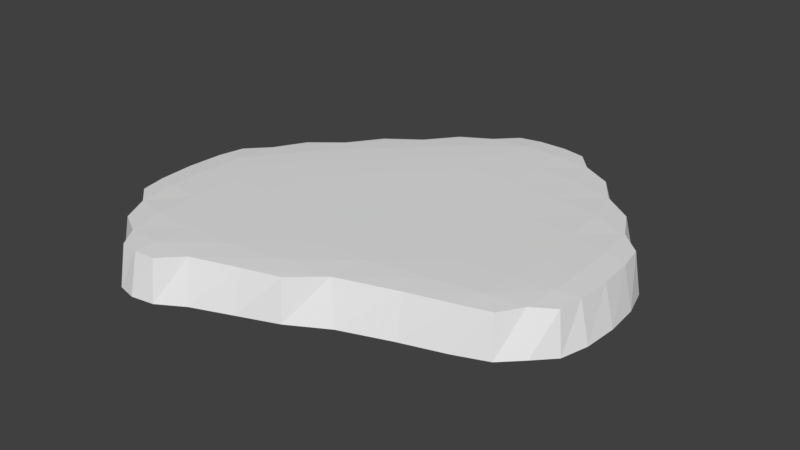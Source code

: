 # Source: Platform2.blend  (saved by Blender 2.79.0; exported with 4.5.12 LTS)
import bpy
from mathutils import Matrix  # noqa: F401  (used for matrix-valued properties, if any)

bpy.ops.wm.read_factory_settings(use_empty=True)
scene = bpy.context.scene
scene.name = 'Scene'

# ---- collections
col_collection_1 = bpy.data.collections.new('Collection 1'); scene.collection.children.link(col_collection_1)

# ---- world
world_world = bpy.data.worlds.new('World'); scene.world = world_world
world_world.color = (0.05088, 0.05088, 0.05088)
world_world.use_sun_shadow = False
world_world.sun_shadow_jitter_overblur = 0.0
world_world.cycles.sampling_method = 'MANUAL'

# ---- meshes
me_grid_001 = bpy.data.meshes.new('Grid.001')
me_grid_001.from_pydata([(24.23, -1.636, 18.54), (16.97, -1.556, 20.92), (-22.38, 5.009, 33.78), (-19.25, 5.062, 34.18), (-15.79, 5.012, 33.88), (37.45, -1.594, -0.1838), (-36.95, -1.641, 4.143), (29.42, -1.778, 16.29), (37.04, -1.641, 5.46), (-37.41, -1.594, 10.04), (35.68, -1.779, 9.917), (8.807, -1.497, 23.93), (-28.82, 5.026, 28.05), (-24.54, 5.126, 30.45), (-18.81, 5.263, 30.72), (-12.16, 5.141, 30.59), (-4.208, 5.095, 28.08), (1.668, 5.021, 26.28), (-4.266, -1.61, 29.95), (-10.77, -1.51, 32.62), (-25.88, -1.557, 32.24), (32.92, -1.558, 13.28), (-34.61, 5.015, 20.34), (-31.17, 5.132, 23.33), (-25.43, 5.314, 24.57), (-18.6, 5.369, 24.97), (-10.82, 5.349, 24.68), (-2.235, 5.309, 23.43), (6.795, 5.151, 22.11), (16.65, 5.114, 18.93), (24.18, 5.087, 16.84), (28.8, 5.015, 15.36), (-36.98, -1.641, 15.9), (-35.36, 5.085, 16.03), (-31.69, 5.301, 16.96), (-25.87, 5.382, 17.56), (-18.5, 5.405, 17.76), (-10.08, 5.403, 17.5), (-1.03, 5.391, 16.76), (8.237, 5.359, 15.73), (17.36, 5.341, 14.18), (25.15, 5.302, 12.85), (31.24, 5.129, 11.79), (34.72, 5.014, 9.347), (-35.64, 5.101, 10.05), (-31.87, 5.329, 9.932), (-25.95, 5.396, 9.759), (-18.35, 5.413, 9.529), (-9.641, 5.415, 9.197), (-0.3718, 5.413, 8.736), (8.987, 5.407, 8.163), (17.94, 5.4, 7.462), (25.72, 5.379, 6.809), (31.72, 5.3, 6.197), (35.43, 5.085, 5.412), (-35.3, 5.085, 4.046), (-31.54, 5.301, 2.813), (-25.54, 5.383, 1.725), (-17.93, 5.409, 0.8898), (-9.246, 5.416, 0.2964), (-0.003694, 5.417, -0.1077), (9.309, 5.416, -0.373), (18.17, 5.412, -0.52), (25.9, 5.395, -0.5173), (31.89, 5.329, -0.4009), (35.68, 5.101, -0.2788), (-34.46, 5.015, -0.3846), (-30.79, 5.132, -3.849), (-24.55, 5.318, -6.007), (-17.07, 5.387, -7.582), (-8.661, 5.41, -8.599), (0.2894, 5.416, -9.127), (9.339, 5.416, -9.238), (17.96, 5.409, -8.965), (25.56, 5.383, -8.31), (31.57, 5.301, -7.325), (35.33, 5.085, -6.149), (-22.69, -1.787, 34.83), (-27.95, 5.027, -9.301), (-22.7, 5.136, -13.22), (-15.57, 5.319, -15.51), (-7.701, 5.387, -16.98), (0.6566, 5.408, -17.69), (9.146, 5.408, -17.74), (17.3, 5.387, -17.13), (24.66, 5.318, -15.86), (30.84, 5.132, -13.9), (34.5, 5.015, -10.53), (-14.8, -1.545, -24.32), (-19.77, -1.741, -19.76), (-18.94, 5.028, -18.91), (-13.3, 5.136, -22.67), (-6.253, 5.317, -24.43), (1.175, 5.379, -25.22), (8.753, 5.379, -25.23), (16.1, 5.317, -24.49), (22.94, 5.136, -22.81), (28.05, 5.027, -19.22), (-32.78, -1.551, 24.85), (35.5, -1.778, -10.91), (32.54, -1.551, -15.27), (-24.34, -1.545, -14.75), (-9.473, 5.027, -27.89), (-4.272, 5.131, -30.64), (1.87, 5.294, -31.18), (8.178, 5.294, -31.18), (14.32, 5.131, -30.65), (19.42, 5.027, -27.94), (-29.58, -1.742, 28.96), (-35.57, -1.778, 20.77), (-28.89, -1.742, -10.07), (36.97, -1.641, -5.974), (-32.51, -1.551, -5.254), (-35.48, -1.778, -0.8381), (-1.127, 5.014, -34.24), (2.694, 5.081, -34.89), (7.44, 5.081, -34.89), (11.26, 5.014, -34.24), (-19.33, -1.702, 35.66), (-15.53, -1.78, 34.96), (2.135, -1.766, 27.24), (24.48, -1.545, -24.41), (28.95, -1.742, -19.99), (-10.2, -1.742, -28.85), (-5.558, -1.552, -32.42), (15.58, -1.552, -32.43), (20.13, -1.742, -28.88), (-1.498, -1.779, -35.28), (2.748, -1.649, -36.54), (7.325, -1.649, -36.54), (11.57, -1.779, -35.28)], [], [(90, 91, 88, 89), (42, 31, 7, 21), (2, 3, 14, 13), (3, 4, 15, 14), (107, 96, 121, 126), (12, 23, 98, 108), (2, 13, 20, 77), (43, 42, 21, 10), (103, 114, 127, 124), (29, 28, 11, 1), (28, 17, 120, 11), (12, 13, 24, 23), (13, 14, 25, 24), (14, 15, 26, 25), (15, 16, 27, 26), (16, 17, 28, 27), (76, 65, 5, 111), (97, 86, 100, 122), (79, 90, 89, 101), (17, 16, 18, 120), (22, 23, 34, 33), (23, 24, 35, 34), (24, 25, 36, 35), (25, 26, 37, 36), (26, 27, 38, 37), (27, 28, 39, 38), (28, 29, 40, 39), (29, 30, 41, 40), (30, 31, 42, 41), (67, 78, 110, 112), (33, 34, 45, 44), (34, 35, 46, 45), (35, 36, 47, 46), (36, 37, 48, 47), (37, 38, 49, 48), (38, 39, 50, 49), (39, 40, 51, 50), (40, 41, 52, 51), (41, 42, 53, 52), (42, 43, 54, 53), (44, 45, 56, 55), (45, 46, 57, 56), (46, 47, 58, 57), (47, 48, 59, 58), (48, 49, 60, 59), (49, 50, 61, 60), (50, 51, 62, 61), (51, 52, 63, 62), (52, 53, 64, 63), (53, 54, 65, 64), (55, 56, 67, 66), (56, 57, 68, 67), (57, 58, 69, 68), (58, 59, 70, 69), (59, 60, 71, 70), (60, 61, 72, 71), (61, 62, 73, 72), (62, 63, 74, 73), (63, 64, 75, 74), (64, 65, 76, 75), (54, 43, 10, 8), (67, 68, 79, 78), (68, 69, 80, 79), (69, 70, 81, 80), (70, 71, 82, 81), (71, 72, 83, 82), (72, 73, 84, 83), (73, 74, 85, 84), (74, 75, 86, 85), (75, 76, 87, 86), (87, 76, 111, 99), (30, 29, 1, 0), (79, 80, 91, 90), (80, 81, 92, 91), (81, 82, 93, 92), (82, 83, 94, 93), (83, 84, 95, 94), (84, 85, 96, 95), (85, 86, 97, 96), (16, 15, 19, 18), (3, 2, 77, 118), (106, 107, 126, 125), (33, 44, 9, 32), (91, 92, 103, 102), (92, 93, 104, 103), (93, 94, 105, 104), (94, 95, 106, 105), (95, 96, 107, 106), (116, 117, 130, 129), (96, 97, 122, 121), (23, 22, 109, 98), (13, 12, 108, 20), (78, 79, 101, 110), (65, 54, 8, 5), (103, 104, 115, 114), (104, 105, 116, 115), (105, 106, 117, 116), (102, 103, 124, 123), (22, 33, 32, 109), (44, 55, 6, 9), (55, 66, 113, 6), (114, 115, 128, 127), (86, 87, 99, 100), (91, 102, 123, 88), (31, 30, 0, 7), (66, 67, 112, 113), (115, 116, 129, 128), (4, 3, 118, 119), (117, 106, 125, 130), (15, 4, 119, 19)])
_uv = me_grid_001.uv_layers.new(name='UVMap')
_uv.uv.foreach_set('vector', [-7.566, -5.571, -8.78, -5.303, -8.98, -6.581, -7.763, -6.817, 14.9, -4.259, 14.14, -4.489, 14.38, -5.732, 15.2, -5.52, -19.19, 0.5898, -18.78, 0.1841, -18.33, 0.6425, -19.14, 1.318, -18.78, 0.1841, -18.24, -0.157, -17.34, -0.07946, -18.33, 0.6425, -15.91, -3.676, -16.95, -3.196, -17.4, -4.408, -16.35, -4.861, 2.497, -6.41, 1.53, -6.39, 1.645, -7.677, 2.603, -7.667, 4.116, -6.309, 3.387, -6.275, 3.505, -7.563, 4.26, -7.564, 15.68, -4.158, 14.9, -4.259, 15.2, -5.52, 15.99, -5.383, -11.02, -4.986, -11.9, -4.935, -12.13, -6.178, -11.22, -6.263, 11.84, -4.778, 9.952, -5.031, 10.38, -6.279, 11.96, -6.052, 9.952, -5.031, 8.781, -5.345, 9.04, -6.58, 10.38, -6.279, -19.5, 2.144, -19.14, 1.318, -18.62, 2.276, -19.32, 3.094, -19.14, 1.318, -18.33, 0.6425, -17.66, 1.458, -18.62, 2.276, -18.33, 0.6425, -17.34, -0.07946, -16.49, 0.6368, -17.66, 1.458, -17.34, -0.07946, -15.9, -0.5965, -15.1, -0.1357, -16.49, 0.6368, -15.9, -0.5965, -14.84, -0.9864, -13.63, -0.9465, -15.1, -0.1357, 18.37, -3.189, 17.36, -3.572, 17.78, -4.772, 18.78, -4.393, -18.05, -2.87, -19.05, -2.411, -19.5, -3.624, -18.5, -4.05, -6.318, -5.689, -7.566, -5.571, -7.763, -6.817, -6.528, -6.966, 8.781, -5.345, 7.669, -5.538, 7.785, -6.811, 9.04, -6.58, -19.49, 3.913, -19.32, 3.094, -18.68, 4.083, -19.12, 4.628, -19.32, 3.094, -18.62, 2.276, -17.9, 3.349, -18.68, 4.083, -18.62, 2.276, -17.66, 1.458, -16.85, 2.502, -17.9, 3.349, -17.66, 1.458, -16.49, 0.6368, -15.59, 1.603, -16.85, 2.502, -16.49, 0.6368, -15.1, -0.1357, -14.18, 0.705, -15.59, 1.603, -15.1, -0.1357, -13.63, -0.9465, -12.71, -0.1739, -14.18, 0.705, -13.63, -0.9465, -11.84, -1.577, -11.21, -0.961, -12.71, -0.1739, -11.84, -1.577, -10.51, -2.107, -9.92, -1.63, -11.21, -0.961, -10.51, -2.107, -9.666, -2.406, -8.913, -2.153, -9.92, -1.63, -4.026, -6.08, -5.149, -5.968, -5.355, -7.214, -4.256, -7.352, -19.12, 4.628, -18.68, 4.083, -17.93, 5.13, -18.49, 5.532, -18.68, 4.083, -17.9, 3.349, -17.04, 4.497, -17.93, 5.13, -17.9, 3.349, -16.85, 2.502, -15.91, 3.687, -17.04, 4.497, -16.85, 2.502, -15.59, 1.603, -14.6, 2.768, -15.91, 3.687, -15.59, 1.603, -14.18, 0.705, -13.19, 1.805, -14.6, 2.768, -14.18, 0.705, -12.71, -0.1739, -11.76, 0.8491, -13.19, 1.805, -12.71, -0.1739, -11.21, -0.961, -10.38, -0.04306, -11.76, 0.8491, -11.21, -0.961, -9.92, -1.63, -9.167, -0.8114, -10.38, -0.04306, -9.92, -1.63, -8.913, -2.153, -8.221, -1.389, -9.167, -0.8114, -8.913, -2.153, -8.133, -2.184, -7.591, -1.688, -8.221, -1.389, -18.49, 5.532, -17.93, 5.13, -17.09, 6.134, -17.78, 6.372, -17.93, 5.13, -17.04, 4.497, -16.09, 5.626, -17.09, 6.134, -17.04, 4.497, -15.91, 3.687, -14.89, 4.903, -16.09, 5.626, -15.91, 3.687, -14.6, 2.768, -13.55, 4.025, -14.89, 4.903, -14.6, 2.768, -13.19, 1.805, -12.16, 3.057, -13.55, 4.025, -13.19, 1.805, -11.76, 0.8491, -10.77, 2.061, -12.16, 3.057, -11.76, 0.8491, -10.38, -0.04306, -9.456, 1.098, -10.77, 2.061, -10.38, -0.04306, -9.167, -0.8114, -8.327, 0.2393, -9.456, 1.098, -9.167, -0.8114, -8.221, -1.389, -7.464, -0.4434, -8.327, 0.2393, -8.221, -1.389, -7.591, -1.688, -6.922, -0.8835, -7.464, -0.4434, -17.78, 6.372, -17.09, 6.134, -16.24, 7.024, -17.16, 6.927, -17.09, 6.134, -16.09, 5.626, -15.09, 6.647, -16.24, 7.024, -16.09, 5.626, -14.89, 4.903, -13.82, 6.045, -15.09, 6.647, -14.89, 4.903, -13.55, 4.025, -12.48, 5.26, -13.82, 6.045, -13.55, 4.025, -12.16, 3.057, -11.11, 4.342, -12.48, 5.26, -12.16, 3.057, -10.77, 2.061, -9.777, 3.353, -11.11, 4.342, -10.77, 2.061, -9.456, 1.098, -8.548, 2.355, -9.777, 3.353, -9.456, 1.098, -8.327, 0.2393, -7.51, 1.415, -8.548, 2.355, -8.327, 0.2393, -7.464, -0.4434, -6.742, 0.6037, -7.51, 1.415, -7.464, -0.4434, -6.922, -0.8835, -6.321, 0.01281, -6.742, 0.6037, 16.37, -3.923, 15.68, -4.158, 15.99, -5.383, 16.8, -5.119, -16.24, 7.024, -15.09, 6.647, -14.02, 7.496, -15.22, 7.507, -15.09, 6.647, -13.82, 6.045, -12.72, 7.037, -14.02, 7.496, -13.82, 6.045, -12.48, 5.26, -11.41, 6.377, -12.72, 7.037, -12.48, 5.26, -11.11, 4.342, -10.11, 5.553, -11.41, 6.377, -11.11, 4.342, -9.777, 3.353, -8.861, 4.616, -10.11, 5.553, -9.777, 3.353, -8.548, 2.355, -7.737, 3.623, -8.861, 4.616, -8.548, 2.355, -7.51, 1.415, -6.803, 2.619, -7.737, 3.623, -7.51, 1.415, -6.742, 0.6037, -6.117, 1.645, -6.803, 2.619, -6.742, 0.6037, -6.321, 0.01281, -5.956, 0.745, -6.117, 1.645, 19.13, -2.882, 18.37, -3.189, 18.78, -4.393, 19.65, -4.03, 13.26, -4.601, 11.84, -4.778, 11.96, -6.052, 13.35, -5.871, -14.02, 7.496, -12.72, 7.037, -11.59, 7.832, -12.83, 7.911, -12.72, 7.037, -11.41, 6.377, -10.37, 7.306, -11.59, 7.832, -11.41, 6.377, -10.11, 5.553, -9.195, 6.595, -10.37, 7.306, -10.11, 5.553, -8.861, 4.616, -8.086, 5.756, -9.195, 6.595, -8.861, 4.616, -7.737, 3.623, -7.094, 4.83, -8.086, 5.756, -7.737, 3.623, -6.803, 2.619, -6.282, 3.825, -7.094, 4.83, -6.803, 2.619, -6.117, 1.645, -5.932, 2.734, -6.282, 3.825, 7.669, -5.538, 6.161, -5.798, 6.517, -7.05, 7.785, -6.811, 4.687, -6.217, 4.116, -6.309, 4.26, -7.564, 4.888, -7.472, -14.9, -3.982, -15.91, -3.676, -16.35, -4.861, -15.34, -5.194, -0.102, -6.49, -1.199, -6.444, -1.267, -7.714, -0.1883, -7.757, -11.59, 7.832, -10.37, 7.306, -9.388, 7.993, -10.45, 8.171, -10.37, 7.306, -9.195, 6.595, -8.431, 7.388, -9.388, 7.993, -9.195, 6.595, -8.086, 5.756, -7.509, 6.689, -8.431, 7.388, -8.086, 5.756, -7.094, 4.83, -6.669, 5.93, -7.509, 6.689, -7.094, 4.83, -6.282, 3.825, -6.224, 4.966, -6.669, 5.93, -13.43, -4.554, -14.12, -4.357, -14.51, -5.558, -13.73, -5.791, -16.95, -3.196, -18.05, -2.87, -18.5, -4.05, -17.4, -4.408, 1.53, -6.39, 0.7027, -6.511, 0.7423, -7.772, 1.645, -7.677, 3.387, -6.275, 2.497, -6.41, 2.603, -7.667, 3.505, -7.563, -5.149, -5.968, -6.318, -5.689, -6.528, -6.966, -5.355, -7.214, 17.36, -3.572, 16.37, -3.923, 16.8, -5.119, 17.78, -4.772, -9.388, 7.993, -8.431, 7.388, -7.898, 7.841, -8.528, 8.171, -8.431, 7.388, -7.509, 6.689, -7.204, 7.314, -7.898, 7.841, -7.509, 6.689, -6.669, 5.93, -6.717, 6.795, -7.204, 7.314, -9.966, -5.213, -11.02, -4.986, -11.22, -6.263, -10.16, -6.46, 0.7027, -6.511, -0.102, -6.49, -0.1883, -7.757, 0.7423, -7.772, -1.199, -6.444, -2.301, -6.373, -2.35, -7.644, -1.267, -7.714, -2.301, -6.373, -3.126, -6.303, -3.3, -7.554, -2.35, -7.644, -11.9, -4.935, -12.59, -4.773, -12.92, -6.001, -12.13, -6.178, 19.91, -2.411, 19.13, -2.882, 19.65, -4.03, 20.5, -3.561, -8.78, -5.303, -9.966, -5.213, -10.16, -6.46, -8.98, -6.581, 14.14, -4.489, 13.26, -4.601, 13.35, -5.871, 14.38, -5.732, -3.126, -6.303, -4.026, -6.08, -4.256, -7.352, -3.3, -7.554, -12.59, -4.773, -13.43, -4.554, -13.73, -5.791, -12.92, -6.001, 5.316, -6.106, 4.687, -6.217, 4.888, -7.472, 5.586, -7.34, -14.12, -4.357, -14.9, -3.982, -15.34, -5.194, -14.51, -5.558, 6.161, -5.798, 5.316, -6.106, 5.586, -7.34, 6.517, -7.05])
me_grid_001.use_remesh_preserve_volume = False
me_grid_001.use_remesh_preserve_attributes = False
me_grid_001.use_mirror_vertex_groups = False
me_grid_001.update()

# ---- objects
ob_grid = bpy.data.objects.new('Grid', me_grid_001)

# ---- transforms, parenting, visibility, modifiers, constraints
ob_grid.location = (0.0, 0.0, 0.0)
ob_grid.rotation_euler = (1.571, 2.22e-16, 2.22e-16)
ob_grid.lineart.crease_threshold = 0.0

# ---- collection membership
col_collection_1.objects.link(ob_grid)

# ---- scene / render settings (as saved in the file)
scene.frame_start = 1; scene.frame_end = 250; scene.frame_set(1)
scene.render.engine = 'BLENDER_EEVEE_NEXT'
scene.render.resolution_percentage = 50
scene.render.dither_intensity = 0.0
scene.cycles.use_denoising = False
scene.cycles.samples = 128
scene.cycles.sampling_pattern = 'TABULATED_SOBOL'
scene.cycles.use_adaptive_sampling = False
scene.cycles.use_light_tree = False
scene.cycles.blur_glossy = 0.0
scene.cycles.sample_clamp_indirect = 0.0
scene.view_settings.view_transform = 'Standard'
bpy.context.view_layer.update()

# ---- added for rendering (the .blend has no active camera and no usable light): camera, sun
cam_auto = bpy.data.cameras.new('AutoCamera')
cam_auto.lens = 50.0
cam_auto.sensor_width = 36.0
cam_auto.clip_end = 1692.78
ob_auto_camera = bpy.data.objects.new('AutoCamera', cam_auto)
scene.collection.objects.link(ob_auto_camera)
ob_auto_camera.location = (96.4714, -115.31, 78.9791)
ob_auto_camera.rotation_euler = (1.09748, -7.21219e-08, 0.694738)
scene.camera = ob_auto_camera
light_auto_sun = bpy.data.lights.new('AutoSun', 'SUN')
light_auto_sun.energy = 3.0
light_auto_sun.angle = 0.0523599
ob_auto_sun = bpy.data.objects.new('AutoSun', light_auto_sun)
scene.collection.objects.link(ob_auto_sun)
ob_auto_sun.rotation_euler = (0.872665, 0.174533, 0.523599)
bpy.context.view_layer.update()
